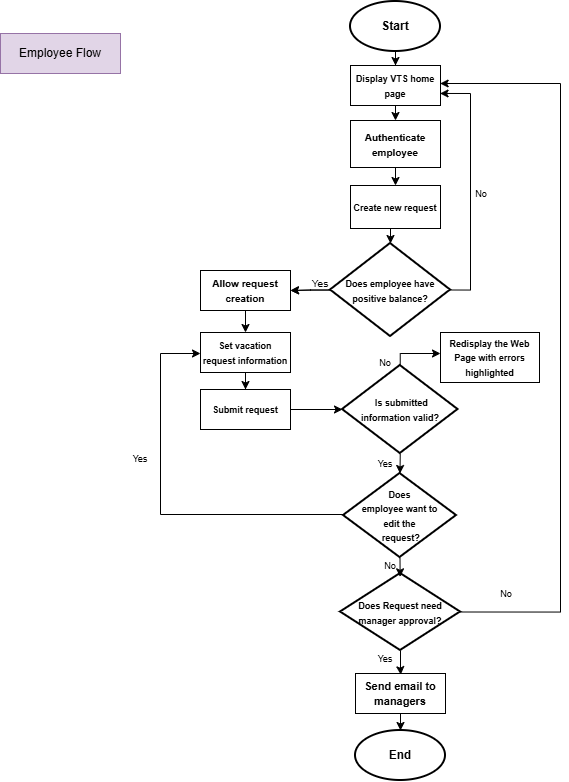

The diagram above was exported from draw.io. Its source (the exported page's mxGraphModel, read from the mxfile embedded in the PNG):
<mxGraphModel dx="936" dy="479" grid="1" gridSize="10" guides="1" tooltips="1" connect="1" arrows="1" fold="1" page="1" pageScale="1" pageWidth="850" pageHeight="1100" math="0" shadow="0">
  <root>
    <mxCell id="0" />
    <mxCell id="1" parent="0" />
    <mxCell id="Gpa2EaeA028CD-EaTW8C-1" edge="1" parent="1" source="Gpa2EaeA028CD-EaTW8C-2" style="edgeStyle=orthogonalEdgeStyle;rounded=0;orthogonalLoop=1;jettySize=auto;html=1;entryX=0.5;entryY=0;entryDx=0;entryDy=0;" target="Gpa2EaeA028CD-EaTW8C-23">
      <mxGeometry relative="1" as="geometry" />
    </mxCell>
    <mxCell id="Gpa2EaeA028CD-EaTW8C-2" parent="1" style="strokeWidth=2;html=1;shape=mxgraph.flowchart.start_1;whiteSpace=wrap;" value="&lt;b&gt;Start&lt;/b&gt;" vertex="1">
      <mxGeometry height="50" width="90" x="350" y="8" as="geometry" />
    </mxCell>
    <mxCell id="Gpa2EaeA028CD-EaTW8C-3" edge="1" parent="1" source="Gpa2EaeA028CD-EaTW8C-4" style="edgeStyle=orthogonalEdgeStyle;rounded=0;orthogonalLoop=1;jettySize=auto;html=1;exitX=0.5;exitY=1;exitDx=0;exitDy=0;entryX=0.5;entryY=0;entryDx=0;entryDy=0;" target="Gpa2EaeA028CD-EaTW8C-5">
      <mxGeometry relative="1" as="geometry" />
    </mxCell>
    <mxCell id="Gpa2EaeA028CD-EaTW8C-4" parent="1" style="whiteSpace=wrap;html=1;align=center;" value="&lt;b&gt;&lt;font style=&quot;font-size: 10px;&quot;&gt;Authenticate employee&lt;/font&gt;&lt;/b&gt;" vertex="1">
      <mxGeometry height="47" width="90" x="350" y="127" as="geometry" />
    </mxCell>
    <mxCell id="Gpa2EaeA028CD-EaTW8C-5" parent="1" style="whiteSpace=wrap;html=1;align=center;" value="&lt;font style=&quot;font-size: 9px;&quot;&gt;&lt;b&gt;Create new request&lt;/b&gt;&lt;/font&gt;" vertex="1">
      <mxGeometry height="43" width="90" x="350" y="192" as="geometry" />
    </mxCell>
    <mxCell id="Gpa2EaeA028CD-EaTW8C-6" edge="1" parent="1" source="Gpa2EaeA028CD-EaTW8C-7" style="edgeStyle=orthogonalEdgeStyle;rounded=0;orthogonalLoop=1;jettySize=auto;html=1;exitX=1;exitY=0.5;exitDx=0;exitDy=0;exitPerimeter=0;entryX=0.995;entryY=0.699;entryDx=0;entryDy=0;entryPerimeter=0;" target="Gpa2EaeA028CD-EaTW8C-23">
      <mxGeometry relative="1" as="geometry">
        <Array as="points">
          <mxPoint x="470" y="296" />
          <mxPoint x="470" y="100" />
        </Array>
        <mxPoint x="450" y="292.5" as="sourcePoint" />
        <mxPoint x="440" y="85" as="targetPoint" />
      </mxGeometry>
    </mxCell>
    <mxCell id="Gpa2EaeA028CD-EaTW8C-42" edge="1" parent="1" source="Gpa2EaeA028CD-EaTW8C-7" style="edgeStyle=orthogonalEdgeStyle;rounded=0;orthogonalLoop=1;jettySize=auto;html=1;" target="Gpa2EaeA028CD-EaTW8C-10" value="">
      <mxGeometry relative="1" as="geometry" />
    </mxCell>
    <mxCell id="Gpa2EaeA028CD-EaTW8C-7" parent="1" style="strokeWidth=2;html=1;shape=mxgraph.flowchart.decision;whiteSpace=wrap;" value="&lt;font style=&quot;font-size: 9px;&quot;&gt;&lt;b style=&quot;&quot;&gt;Does employee have positive balance?&lt;/b&gt;&lt;/font&gt;" vertex="1">
      <mxGeometry height="93" width="120" x="330" y="250" as="geometry" />
    </mxCell>
    <mxCell id="Gpa2EaeA028CD-EaTW8C-8" parent="1" style="text;html=1;whiteSpace=wrap;strokeColor=none;fillColor=none;align=center;verticalAlign=middle;rounded=0;" value="&lt;font style=&quot;font-size: 10px;&quot;&gt;Yes&lt;/font&gt;" vertex="1">
      <mxGeometry height="20" width="40" x="300" y="280" as="geometry" />
    </mxCell>
    <mxCell id="Gpa2EaeA028CD-EaTW8C-9" edge="1" parent="1" source="Gpa2EaeA028CD-EaTW8C-10" style="edgeStyle=orthogonalEdgeStyle;rounded=0;orthogonalLoop=1;jettySize=auto;html=1;exitX=0.5;exitY=1;exitDx=0;exitDy=0;entryX=0.5;entryY=0;entryDx=0;entryDy=0;" target="Gpa2EaeA028CD-EaTW8C-12">
      <mxGeometry relative="1" as="geometry" />
    </mxCell>
    <mxCell id="Gpa2EaeA028CD-EaTW8C-10" parent="1" style="whiteSpace=wrap;html=1;align=center;" value="&lt;font style=&quot;font-size: 10px;&quot;&gt;&lt;b style=&quot;&quot;&gt;Allow request creation&lt;/b&gt;&lt;/font&gt;" vertex="1">
      <mxGeometry height="40" width="90" x="200" y="277" as="geometry" />
    </mxCell>
    <mxCell id="Gpa2EaeA028CD-EaTW8C-11" edge="1" parent="1" source="Gpa2EaeA028CD-EaTW8C-12" style="edgeStyle=orthogonalEdgeStyle;rounded=0;orthogonalLoop=1;jettySize=auto;html=1;entryX=0.5;entryY=0;entryDx=0;entryDy=0;" target="Gpa2EaeA028CD-EaTW8C-14">
      <mxGeometry relative="1" as="geometry" />
    </mxCell>
    <mxCell id="Gpa2EaeA028CD-EaTW8C-12" parent="1" style="whiteSpace=wrap;html=1;align=center;" value="&lt;font style=&quot;font-size: 9px;&quot;&gt;&lt;b&gt;Set vacation request information&lt;/b&gt;&lt;/font&gt;" vertex="1">
      <mxGeometry height="40" width="90" x="200" y="339" as="geometry" />
    </mxCell>
    <mxCell id="Gpa2EaeA028CD-EaTW8C-13" edge="1" parent="1" source="Gpa2EaeA028CD-EaTW8C-14" style="edgeStyle=orthogonalEdgeStyle;rounded=0;orthogonalLoop=1;jettySize=auto;html=1;" target="Gpa2EaeA028CD-EaTW8C-16">
      <mxGeometry relative="1" as="geometry">
        <mxPoint x="395" y="540" as="targetPoint" />
      </mxGeometry>
    </mxCell>
    <mxCell id="Gpa2EaeA028CD-EaTW8C-14" parent="1" style="whiteSpace=wrap;html=1;align=center;" value="&lt;font style=&quot;font-size: 9px;&quot;&gt;&lt;b&gt;Submit request&lt;/b&gt;&lt;/font&gt;" vertex="1">
      <mxGeometry height="40" width="90" x="200" y="396" as="geometry" />
    </mxCell>
    <mxCell id="Gpa2EaeA028CD-EaTW8C-15" edge="1" parent="1" source="Gpa2EaeA028CD-EaTW8C-16" style="edgeStyle=orthogonalEdgeStyle;rounded=0;orthogonalLoop=1;jettySize=auto;html=1;">
      <mxGeometry relative="1" as="geometry">
        <Array as="points">
          <mxPoint x="400" y="360" />
        </Array>
        <mxPoint x="440" y="360" as="targetPoint" />
      </mxGeometry>
    </mxCell>
    <mxCell id="Gpa2EaeA028CD-EaTW8C-16" parent="1" style="strokeWidth=2;html=1;shape=mxgraph.flowchart.decision;whiteSpace=wrap;" value="&lt;div&gt;&lt;font style=&quot;font-size: 9px;&quot;&gt;&lt;b&gt;&amp;nbsp; Is submitted&amp;nbsp;&lt;/b&gt;&lt;/font&gt;&lt;/div&gt;&lt;div&gt;&lt;font style=&quot;font-size: 9px;&quot;&gt;&lt;b&gt;information valid?&lt;/b&gt;&lt;b style=&quot;&quot;&gt;&lt;/b&gt;&lt;/font&gt;&lt;/div&gt;" vertex="1">
      <mxGeometry height="88" width="115.5" x="342" y="372" as="geometry" />
    </mxCell>
    <mxCell id="Gpa2EaeA028CD-EaTW8C-17" parent="1" style="text;html=1;whiteSpace=wrap;strokeColor=none;fillColor=none;align=center;verticalAlign=middle;rounded=0;" value="&lt;font style=&quot;font-size: 9px;&quot;&gt;No&lt;/font&gt;" vertex="1">
      <mxGeometry height="20" width="30" x="465.5" y="190" as="geometry" />
    </mxCell>
    <mxCell id="Gpa2EaeA028CD-EaTW8C-18" parent="1" style="whiteSpace=wrap;html=1;align=center;" value="&lt;font style=&quot;font-size: 9px;&quot;&gt;&lt;b style=&quot;&quot;&gt;Redisplay the Web Page with errors highlighted&lt;/b&gt;&lt;/font&gt;" vertex="1">
      <mxGeometry height="50" width="99" x="440" y="339" as="geometry" />
    </mxCell>
    <mxCell id="Gpa2EaeA028CD-EaTW8C-19" parent="1" style="text;html=1;whiteSpace=wrap;strokeColor=none;fillColor=none;align=center;verticalAlign=middle;rounded=0;" value="&lt;font style=&quot;font-size: 9px;&quot;&gt;No&lt;/font&gt;" vertex="1">
      <mxGeometry height="30" width="30" x="370" y="354" as="geometry" />
    </mxCell>
    <mxCell id="Gpa2EaeA028CD-EaTW8C-20" edge="1" parent="1" source="Gpa2EaeA028CD-EaTW8C-21" style="edgeStyle=orthogonalEdgeStyle;rounded=0;orthogonalLoop=1;jettySize=auto;html=1;entryX=0;entryY=0.5;entryDx=0;entryDy=0;exitX=0;exitY=0.5;exitDx=0;exitDy=0;exitPerimeter=0;">
      <mxGeometry relative="1" as="geometry">
        <Array as="points">
          <mxPoint x="343" y="521" />
          <mxPoint x="160" y="521" />
          <mxPoint x="160" y="360" />
        </Array>
        <mxPoint x="346.164" y="516.06" as="sourcePoint" />
        <mxPoint x="200.0000000000001" y="360" as="targetPoint" />
      </mxGeometry>
    </mxCell>
    <mxCell id="Gpa2EaeA028CD-EaTW8C-21" parent="1" style="strokeWidth=2;html=1;shape=mxgraph.flowchart.decision;whiteSpace=wrap;" value="&lt;font style=&quot;font-size: 9px;&quot;&gt;&lt;b&gt;Does&lt;/b&gt;&lt;/font&gt;&lt;div&gt;&lt;font style=&quot;font-size: 9px;&quot;&gt;&lt;b&gt;&amp;nbsp;employee want to&amp;nbsp;&lt;/b&gt;&lt;/font&gt;&lt;/div&gt;&lt;div&gt;&lt;font style=&quot;font-size: 9px;&quot;&gt;&lt;b&gt;edit the&lt;/b&gt;&lt;/font&gt;&lt;/div&gt;&lt;div&gt;&lt;font style=&quot;font-size: 9px;&quot;&gt;&lt;b&gt;&amp;nbsp;request?&lt;/b&gt;&lt;/font&gt;&lt;/div&gt;" vertex="1">
      <mxGeometry height="84" width="113" x="343" y="480" as="geometry" />
    </mxCell>
    <mxCell id="Gpa2EaeA028CD-EaTW8C-22" edge="1" parent="1" source="Gpa2EaeA028CD-EaTW8C-23" style="edgeStyle=orthogonalEdgeStyle;rounded=0;orthogonalLoop=1;jettySize=auto;html=1;exitX=0.5;exitY=1;exitDx=0;exitDy=0;entryX=0.5;entryY=0;entryDx=0;entryDy=0;" target="Gpa2EaeA028CD-EaTW8C-4">
      <mxGeometry relative="1" as="geometry" />
    </mxCell>
    <mxCell id="Gpa2EaeA028CD-EaTW8C-23" parent="1" style="whiteSpace=wrap;html=1;align=center;" value="&lt;font style=&quot;font-size: 9px;&quot;&gt;&lt;b&gt;Display&amp;nbsp;VTS&amp;nbsp;home page&lt;/b&gt;&lt;/font&gt;" vertex="1">
      <mxGeometry height="40" width="90" x="350" y="72" as="geometry" />
    </mxCell>
    <mxCell id="Gpa2EaeA028CD-EaTW8C-24" parent="1" style="text;html=1;whiteSpace=wrap;strokeColor=none;fillColor=none;align=center;verticalAlign=middle;rounded=0;" value="&lt;font style=&quot;font-size: 9px;&quot;&gt;Yes&lt;/font&gt;" vertex="1">
      <mxGeometry height="20" width="40" x="120" y="455" as="geometry" />
    </mxCell>
    <mxCell id="Gpa2EaeA028CD-EaTW8C-26" edge="1" parent="1" source="Gpa2EaeA028CD-EaTW8C-16" style="edgeStyle=orthogonalEdgeStyle;rounded=0;orthogonalLoop=1;jettySize=auto;html=1;exitX=0.5;exitY=1;exitDx=0;exitDy=0;exitPerimeter=0;entryX=0.5;entryY=0;entryDx=0;entryDy=0;entryPerimeter=0;" target="Gpa2EaeA028CD-EaTW8C-21">
      <mxGeometry relative="1" as="geometry" />
    </mxCell>
    <mxCell id="Gpa2EaeA028CD-EaTW8C-27" parent="1" style="text;html=1;whiteSpace=wrap;strokeColor=none;fillColor=none;align=center;verticalAlign=middle;rounded=0;" value="&lt;font style=&quot;font-size: 9px;&quot;&gt;Yes&lt;/font&gt;" vertex="1">
      <mxGeometry height="20" width="30" x="370" y="460" as="geometry" />
    </mxCell>
    <mxCell id="Gpa2EaeA028CD-EaTW8C-28" edge="1" parent="1" source="Gpa2EaeA028CD-EaTW8C-7" style="edgeStyle=orthogonalEdgeStyle;rounded=0;orthogonalLoop=1;jettySize=auto;html=1;exitX=0;exitY=0.5;exitDx=0;exitDy=0;exitPerimeter=0;" target="Gpa2EaeA028CD-EaTW8C-10">
      <mxGeometry relative="1" as="geometry">
        <Array as="points" />
        <mxPoint x="336.76" y="300.35" as="sourcePoint" />
        <mxPoint x="289.99999999999994" y="305.63" as="targetPoint" />
      </mxGeometry>
    </mxCell>
    <mxCell id="Gpa2EaeA028CD-EaTW8C-29" edge="1" parent="1" source="Gpa2EaeA028CD-EaTW8C-30" style="edgeStyle=orthogonalEdgeStyle;rounded=0;orthogonalLoop=1;jettySize=auto;html=1;exitX=1;exitY=0.5;exitDx=0;exitDy=0;exitPerimeter=0;entryX=0.995;entryY=0.468;entryDx=0;entryDy=0;entryPerimeter=0;" target="Gpa2EaeA028CD-EaTW8C-23">
      <mxGeometry relative="1" as="geometry">
        <Array as="points">
          <mxPoint x="560" y="618" />
          <mxPoint x="560" y="90" />
          <mxPoint x="440" y="90" />
        </Array>
        <mxPoint x="460" y="616.5" as="sourcePoint" />
        <mxPoint x="440" y="77.99999999999999" as="targetPoint" />
      </mxGeometry>
    </mxCell>
    <mxCell id="Gpa2EaeA028CD-EaTW8C-30" parent="1" style="strokeWidth=2;html=1;shape=mxgraph.flowchart.decision;whiteSpace=wrap;" value="&lt;font style=&quot;font-size: 9px;&quot;&gt;&lt;b style=&quot;&quot;&gt;Does Request need manager approval?&lt;/b&gt;&lt;/font&gt;" vertex="1">
      <mxGeometry height="77" width="120" x="340" y="580" as="geometry" />
    </mxCell>
    <mxCell id="Gpa2EaeA028CD-EaTW8C-31" parent="1" style="text;html=1;whiteSpace=wrap;strokeColor=none;fillColor=none;align=center;verticalAlign=middle;rounded=0;" value="&lt;font style=&quot;font-size: 9px;&quot;&gt;Yes&lt;/font&gt;" vertex="1">
      <mxGeometry height="20" width="30" x="370" y="655" as="geometry" />
    </mxCell>
    <mxCell id="Gpa2EaeA028CD-EaTW8C-32" parent="1" style="whiteSpace=wrap;html=1;align=center;" value="&lt;font style=&quot;font-size: 11px;&quot;&gt;&lt;b style=&quot;&quot;&gt;Send email to managers&lt;/b&gt;&lt;/font&gt;" vertex="1">
      <mxGeometry height="40" width="90" x="355" y="680" as="geometry" />
    </mxCell>
    <mxCell id="Gpa2EaeA028CD-EaTW8C-33" parent="1" style="text;html=1;whiteSpace=wrap;strokeColor=none;fillColor=none;align=center;verticalAlign=middle;rounded=0;" value="&lt;font style=&quot;font-size: 9px;&quot;&gt;No&lt;/font&gt;" vertex="1">
      <mxGeometry height="20" width="30" x="375" y="562" as="geometry" />
    </mxCell>
    <mxCell id="Gpa2EaeA028CD-EaTW8C-34" parent="1" style="text;html=1;whiteSpace=wrap;strokeColor=none;fillColor=none;align=center;verticalAlign=middle;rounded=0;" value="&lt;font style=&quot;font-size: 9px;&quot;&gt;No&lt;/font&gt;" vertex="1">
      <mxGeometry height="20" width="30" x="491" y="590" as="geometry" />
    </mxCell>
    <mxCell id="Gpa2EaeA028CD-EaTW8C-35" parent="1" style="strokeWidth=2;html=1;shape=mxgraph.flowchart.start_1;whiteSpace=wrap;" value="&lt;b&gt;End&lt;/b&gt;" vertex="1">
      <mxGeometry height="50" width="90" x="355" y="737" as="geometry" />
    </mxCell>
    <mxCell id="Gpa2EaeA028CD-EaTW8C-37" edge="1" parent="1" source="Gpa2EaeA028CD-EaTW8C-21" style="edgeStyle=orthogonalEdgeStyle;rounded=0;orthogonalLoop=1;jettySize=auto;html=1;exitX=0.5;exitY=1;exitDx=0;exitDy=0;exitPerimeter=0;entryX=0.497;entryY=0.043;entryDx=0;entryDy=0;entryPerimeter=0;" target="Gpa2EaeA028CD-EaTW8C-30">
      <mxGeometry relative="1" as="geometry" />
    </mxCell>
    <mxCell id="Gpa2EaeA028CD-EaTW8C-38" edge="1" parent="1" source="Gpa2EaeA028CD-EaTW8C-30" style="edgeStyle=orthogonalEdgeStyle;rounded=0;orthogonalLoop=1;jettySize=auto;html=1;entryX=0.503;entryY=0.03;entryDx=0;entryDy=0;entryPerimeter=0;" target="Gpa2EaeA028CD-EaTW8C-32">
      <mxGeometry relative="1" as="geometry" />
    </mxCell>
    <mxCell id="Gpa2EaeA028CD-EaTW8C-39" edge="1" parent="1" style="edgeStyle=orthogonalEdgeStyle;rounded=0;orthogonalLoop=1;jettySize=auto;html=1;exitX=0.5;exitY=1;exitDx=0;exitDy=0;entryX=0.5;entryY=0;entryDx=0;entryDy=0;entryPerimeter=0;" target="Gpa2EaeA028CD-EaTW8C-35">
      <mxGeometry relative="1" as="geometry">
        <mxPoint x="398" y="720" as="sourcePoint" />
        <mxPoint x="400" y="737.0000000000001" as="targetPoint" />
      </mxGeometry>
    </mxCell>
    <mxCell id="Gpa2EaeA028CD-EaTW8C-40" parent="1" style="text;html=1;whiteSpace=wrap;strokeColor=#9673a6;fillColor=#e1d5e7;align=center;verticalAlign=middle;rounded=0;" value="Employee Flow" vertex="1">
      <mxGeometry height="40" width="120" y="40" as="geometry" />
    </mxCell>
    <mxCell id="Gpa2EaeA028CD-EaTW8C-41" edge="1" parent="1" source="Gpa2EaeA028CD-EaTW8C-5" style="edgeStyle=orthogonalEdgeStyle;rounded=0;orthogonalLoop=1;jettySize=auto;html=1;exitX=0.5;exitY=1;exitDx=0;exitDy=0;entryX=0.5;entryY=0;entryDx=0;entryDy=0;entryPerimeter=0;" target="Gpa2EaeA028CD-EaTW8C-7">
      <mxGeometry relative="1" as="geometry" />
    </mxCell>
  </root>
</mxGraphModel>